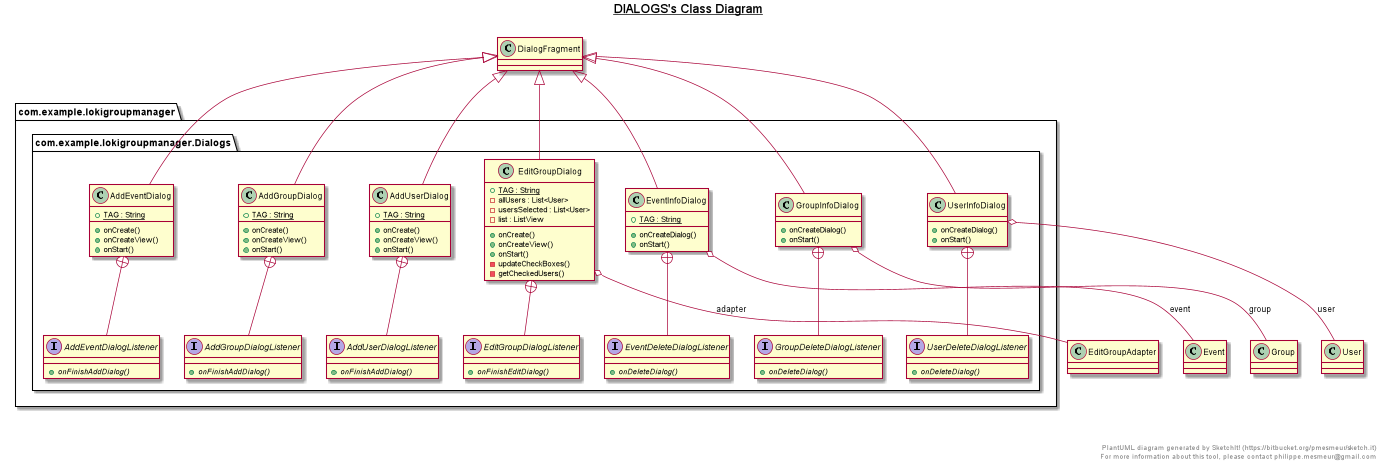

The diagram above was rendered by PlantUML. Its source (embedded in the PNG):
@startuml

title __DIALOGS's Class Diagram__\n

  package com.example.lokigroupmanager {
    package com.example.lokigroupmanager.Dialogs {
      class AddEventDialog {
          {static} + TAG : String
          + onCreate()
          + onCreateView()
          + onStart()
      }
    }
  }
  

  package com.example.lokigroupmanager {
    package com.example.lokigroupmanager.Dialogs {
      interface AddEventDialogListener {
          {abstract} + onFinishAddDialog()
      }
    }
  }
  

  package com.example.lokigroupmanager {
    package com.example.lokigroupmanager.Dialogs {
      class AddGroupDialog {
          {static} + TAG : String
          + onCreate()
          + onCreateView()
          + onStart()
      }
    }
  }
  

  package com.example.lokigroupmanager {
    package com.example.lokigroupmanager.Dialogs {
      interface AddGroupDialogListener {
          {abstract} + onFinishAddDialog()
      }
    }
  }
  

  package com.example.lokigroupmanager {
    package com.example.lokigroupmanager.Dialogs {
      class AddUserDialog {
          {static} + TAG : String
          + onCreate()
          + onCreateView()
          + onStart()
      }
    }
  }
  

  package com.example.lokigroupmanager {
    package com.example.lokigroupmanager.Dialogs {
      interface AddUserDialogListener {
          {abstract} + onFinishAddDialog()
      }
    }
  }
  

  package com.example.lokigroupmanager {
    package com.example.lokigroupmanager.Dialogs {
      class EditGroupDialog {
          {static} + TAG : String
          - allUsers : List<User>
          - usersSelected : List<User>
          - list : ListView
          + onCreate()
          + onCreateView()
          + onStart()
          - updateCheckBoxes()
          - getCheckedUsers()
      }
    }
  }
  

  package com.example.lokigroupmanager {
    package com.example.lokigroupmanager.Dialogs {
      interface EditGroupDialogListener {
          {abstract} + onFinishEditDialog()
      }
    }
  }
  

  package com.example.lokigroupmanager {
    package com.example.lokigroupmanager.Dialogs {
      class EventInfoDialog {
          {static} + TAG : String
          + onCreateDialog()
          + onStart()
      }
    }
  }
  

  package com.example.lokigroupmanager {
    package com.example.lokigroupmanager.Dialogs {
      interface EventDeleteDialogListener {
          {abstract} + onDeleteDialog()
      }
    }
  }
  

  package com.example.lokigroupmanager {
    package com.example.lokigroupmanager.Dialogs {
      class GroupInfoDialog {
          + onCreateDialog()
          + onStart()
      }
    }
  }
  

  package com.example.lokigroupmanager {
    package com.example.lokigroupmanager.Dialogs {
      interface GroupDeleteDialogListener {
          {abstract} + onDeleteDialog()
      }
    }
  }
  

  package com.example.lokigroupmanager {
    package com.example.lokigroupmanager.Dialogs {
      class UserInfoDialog {
          + onCreateDialog()
          + onStart()
      }
    }
  }
  

  package com.example.lokigroupmanager {
    package com.example.lokigroupmanager.Dialogs {
      interface UserDeleteDialogListener {
          {abstract} + onDeleteDialog()
      }
    }
  }
  

  AddEventDialog -up-|> DialogFragment
  AddEventDialog +-down- AddEventDialogListener
  AddGroupDialog -up-|> DialogFragment
  AddGroupDialog +-down- AddGroupDialogListener
  AddUserDialog -up-|> DialogFragment
  AddUserDialog +-down- AddUserDialogListener
  EditGroupDialog -up-|> DialogFragment
  EditGroupDialog o-- EditGroupAdapter : adapter
  EditGroupDialog +-down- EditGroupDialogListener
  EventInfoDialog -up-|> DialogFragment
  EventInfoDialog o-- Event : event
  EventInfoDialog +-down- EventDeleteDialogListener
  GroupInfoDialog -up-|> DialogFragment
  GroupInfoDialog o-- Group : group
  GroupInfoDialog +-down- GroupDeleteDialogListener
  UserInfoDialog -up-|> DialogFragment
  UserInfoDialog o-- User : user
  UserInfoDialog +-down- UserDeleteDialogListener


right footer


PlantUML diagram generated by SketchIt! (https://bitbucket.org/pmesmeur/sketch.it)
For more information about this tool, please contact philippe.mesmeur@gmail.com
endfooter

@enduml